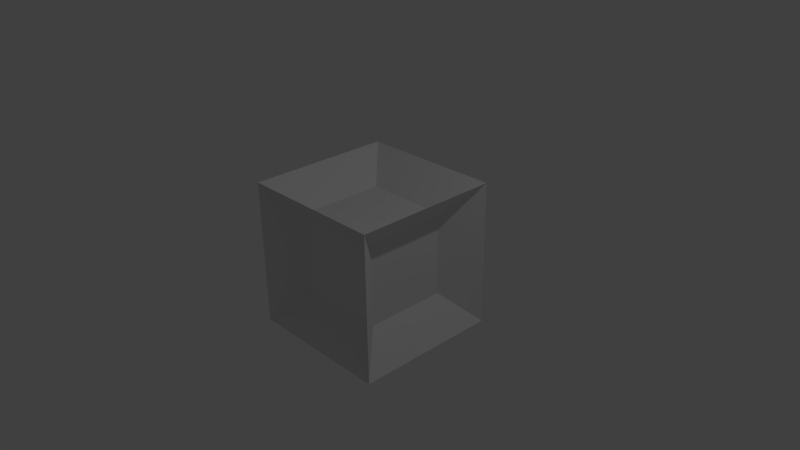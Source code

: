 # Source: Cube.blend  (saved by Blender 2.76.0; exported with 4.5.12 LTS)
import bpy
from mathutils import Matrix  # noqa: F401  (used for matrix-valued properties, if any)

bpy.ops.wm.read_factory_settings(use_empty=True)
scene = bpy.context.scene
scene.name = 'Scene'

# ---- collections
col_collection_1 = bpy.data.collections.new('Collection 1'); scene.collection.children.link(col_collection_1)

# ---- images (referenced by path relative to the original .blend; pixels are not part of the script)
import os
ASSET_DIR = os.environ.get("B2B_ASSET_DIR", "")  # directory of the original .blend (textures are referenced by path, not embedded)
HERE = os.path.dirname(os.path.abspath(__file__))  # packed textures are extracted next to this script under _unpacked/

def load_image(name, relpath, width, height, colorspace="sRGB"):
    """Load a texture the original file referenced (path relative to the .blend, or extracted next to this script)."""
    p = next((c for c in (os.path.join(HERE, relpath), os.path.join(ASSET_DIR, relpath)) if relpath and os.path.exists(c)), "")
    if p:
        img = bpy.data.images.load(p, check_existing=True)
        img.name = name
    else:  # same state as the original file: an image datablock whose file is absent (Cycles renders it pink)
        img = bpy.data.images.new(name, width, height)
        img.source = "FILE"
        img.filepath = "//" + (relpath or name)
    img.colorspace_settings.name = colorspace
    return img
img_cubebaked = load_image('cubeBaked', 'Materials/cubeBaked.png', 1024, 1024, 'sRGB')

# ---- materials (node trees are filled in below, after node groups)
mat_material_002 = bpy.data.materials.new('Material.002')
mat_material_002.alpha_threshold = 0.0
mat_material_002.use_transparent_shadow = False
mat_material_002.preview_render_type = 'FLAT'
mat_material_002.roughness = 0.5
mat_material_003 = bpy.data.materials.new('Material.003')
mat_material_003.alpha_threshold = 0.0
mat_material_003.use_transparent_shadow = False
mat_material_003.roughness = 0.5

# ---- material node trees

# ---- world
world_world = bpy.data.worlds.new('World'); scene.world = world_world
world_world.color = (0.05088, 0.05088, 0.05088)
world_world.use_sun_shadow = False
world_world.sun_shadow_jitter_overblur = 0.0
world_world.cycles.sampling_method = 'MANUAL'
world_world.cycles.sample_map_resolution = 256

# ---- cameras
cam_camera = bpy.data.cameras.new('Camera')
cam_camera.clip_end = 100.0
cam_camera.lens = 35.0
cam_camera.sensor_width = 32.0
cam_camera.sensor_height = 18.0
cam_camera.ortho_scale = 7.314
cam_camera.dof.focus_distance = 0.0
cam_camera.dof.aperture_fstop = 128.0

# ---- lights
light_lamp = bpy.data.lights.new('Lamp', 'POINT')
light_lamp.transmission_factor = 0.0
light_lamp.cutoff_distance = 30.0
light_lamp.energy = 100.0
light_lamp.shadow_buffer_clip_start = 1.001
light_lamp.shadow_soft_size = 0.1
light_lamp.shadow_maximum_resolution = 0.006
light_lamp.use_absolute_resolution = True
light_lamp.cycles.use_multiple_importance_sampling = False

# ---- meshes
me_cube_001 = bpy.data.meshes.new('Cube.001')
me_cube_001.from_pydata([(0.56, -0.6, -0.56), (0.56, -0.6, 0.56), (0.9942, -0.9942, 0.9942), (0.9942, 0.9942, 0.9942), (0.9942, 0.9942, -0.9942), (-0.6, 0.557, -0.56), (-0.56, -0.6, -0.56), (0.6, 0.56, 0.56), (0.6, 0.56, -0.56), (0.6, -0.56, 0.56), (-0.56, -0.6, 0.56), (-0.6, 0.557, 0.56), (0.56, 0.6, 0.56), (0.56, 0.6, -0.56), (0.6, -0.56, -0.56), (-0.6, -0.563, 0.56), (-0.6, -0.563, -0.56), (0.56, -0.56, 0.6), (0.56, -0.56, -0.6), (-0.56, 0.6, -0.56), (-0.56, 0.6, 0.56), (-0.56, -0.56, 0.6), (-0.56, -0.56, -0.6), (-0.56, 0.56, -0.6), (-0.56, 0.56, 0.6), (0.56, 0.56, 0.6), (0.56, 0.56, -0.6), (-1.0, -1.0, 1.0), (-1.0, 1.0, 1.0), (1.0, -1.0, 1.0), (1.0, 1.0, 1.0), (-1.0, -1.0, -1.0), (-1.0, 1.0, -1.0), (1.0, 1.0, -1.0), (1.0, -1.0, -1.0)], [(3, 4), (1, 2)], [(14, 18, 0), (17, 9, 1), (26, 13, 19, 23), (8, 7, 12, 13), (10, 6, 16, 15), (21, 17, 1, 10), (20, 12, 25, 24), (11, 5, 19, 20), (24, 21, 15, 11), (34, 0, 6, 31), (24, 21, 17), (5, 16, 15), (13, 20, 12), (24, 17, 25), (13, 19, 20), (14, 8, 7), (26, 22, 23), (26, 18, 22), (5, 15, 11), (14, 7, 9), (29, 9, 7, 30), (30, 7, 8, 33), (34, 14, 9, 29), (33, 8, 14, 34), (31, 6, 10, 27), (32, 5, 11, 28), (27, 15, 16, 31), (31, 16, 5, 32), (28, 11, 15, 27), (28, 20, 19, 32), (33, 13, 12, 30), (30, 12, 20, 28), (32, 19, 13, 33), (27, 21, 24, 28), (30, 25, 17, 29), (29, 17, 21, 27), (28, 24, 25, 30), (32, 23, 22, 31), (33, 26, 23, 32), (31, 22, 18, 34), (34, 18, 26, 33), (20, 24, 11), (15, 21, 10), (18, 14, 8, 26), (22, 6, 0, 18), (23, 5, 16, 22), (13, 26, 8), (19, 5, 23), (16, 6, 22), (0, 1, 9, 14), (6, 1, 10), (27, 10, 1, 29), (6, 0, 1), (29, 1, 0, 34), (7, 9, 17, 25), (12, 7, 25)])
me_cube_001.polygons.foreach_set('material_index', [0, 0, 0, 0, 0, 0, 0, 0, 0, 0, 1, 1, 1, 1, 1, 1, 1, 1, 1, 1, 0, 0, 0, 0, 0, 0, 0, 0, 0, 0, 0, 0, 0, 0, 0, 0, 0, 0, 0, 0, 0, 0, 0, 0, 0, 0, 0, 0, 0, 0, 1, 0, 1, 0, 0, 0])
_uv = me_cube_001.uv_layers.new(name='UVMap')
_uv.uv.foreach_set('vector', [0.366, 0.1605, 0.3726, 0.1643, 0.366, 0.1681, 0.3698, 0.1517, 0.3736, 0.1582, 0.366, 0.1582, 0.3649, 0.2041, 0.3649, 0.2117, 0.2149, 0.2117, 0.2149, 0.2041, 0.02589, 0.516, 0.02589, 0.666, 0.01832, 0.666, 0.01832, 0.516, 0.5717, 0.666, 0.5717, 0.516, 0.579, 0.516, 0.579, 0.666, 0.366, 0.1867, 0.516, 0.1867, 0.516, 0.1942, 0.366, 0.1942, 0.2149, 0.1867, 0.3649, 0.1867, 0.3649, 0.1943, 0.2149, 0.1942, 0.0005764, 0.666, 0.0005768, 0.516, 0.008437, 0.516, 0.008437, 0.666, 0.3653, 0.1768, 0.2153, 0.1768, 0.2149, 0.1692, 0.3649, 0.1692, 0.8395, 0.9198, 0.7806, 0.9994, 0.6306, 0.9994, 0.5717, 0.9198, 0.454, 0.5149, 0.454, 0.3649, 0.6039, 0.3649, 0.3649, 0.0005764, 0.3649, 0.1505, 0.2149, 0.1505, 0.1078, 0.2126, 0.1078, 0.0005764, 0.2138, 0.1066, 0.3661, 0.1505, 0.5161, 0.0005764, 0.516, 0.1505, 0.1506, 0.3649, 0.1505, 0.5149, 0.0005764, 0.5148, 0.1517, 0.3649, 0.3017, 0.365, 0.3016, 0.5149, 0.4528, 0.365, 0.3028, 0.5149, 0.3029, 0.3649, 0.6038, 0.2138, 0.6038, 0.3637, 0.4539, 0.3637, 0.0005764, 0.2126, 0.0005765, 0.0005764, 0.1066, 0.1066, 0.1517, 0.2138, 0.3016, 0.3638, 0.1517, 0.3637, 0.3028, 0.9187, 0.3617, 0.8391, 0.5117, 0.8391, 0.5706, 0.9187, 0.7656, 0.3637, 0.686, 0.3048, 0.686, 0.1549, 0.7656, 0.09597, 0.7668, 0.09597, 0.8464, 0.1549, 0.8464, 0.3048, 0.7668, 0.3637, 0.785, 0.0005765, 0.7261, 0.08018, 0.5761, 0.08018, 0.5172, 0.0005764, 0.6051, 0.3649, 0.6847, 0.4238, 0.6847, 0.5738, 0.6051, 0.6327, 0.6049, 0.09597, 0.6849, 0.1549, 0.6849, 0.3048, 0.6049, 0.3637, 0.9268, 0.3637, 0.8475, 0.3048, 0.8475, 0.1549, 0.9268, 0.09597, 0.03391, 0.7572, 0.09242, 0.6776, 0.2424, 0.6776, 0.3017, 0.7572, 0.3017, 0.5968, 0.2424, 0.6764, 0.09242, 0.6764, 0.03391, 0.5968, 0.7654, 0.6327, 0.6858, 0.5738, 0.6858, 0.4238, 0.7654, 0.3649, 0.7666, 0.3649, 0.8462, 0.4238, 0.8462, 0.5738, 0.7666, 0.6327, 0.5706, 0.516, 0.5117, 0.5956, 0.3617, 0.5956, 0.3028, 0.516, 0.5717, 0.7571, 0.6306, 0.6775, 0.7806, 0.6775, 0.8395, 0.7571, 0.03391, 0.838, 0.09282, 0.7583, 0.2428, 0.7583, 0.3017, 0.838, 0.3017, 0.5161, 0.2428, 0.5957, 0.09282, 0.5957, 0.03391, 0.5161, 0.5706, 0.5968, 0.5117, 0.6764, 0.3617, 0.6764, 0.3028, 0.5968, 0.5717, 0.9187, 0.6306, 0.8391, 0.7806, 0.8391, 0.8395, 0.9187, 0.5706, 0.6775, 0.5117, 0.7571, 0.3617, 0.7571, 0.3028, 0.6775, 0.5706, 0.7583, 0.5117, 0.8379, 0.3617, 0.8379, 0.3028, 0.7583, 0.03391, 0.9187, 0.09282, 0.8391, 0.2428, 0.8391, 0.3017, 0.9187, 0.5717, 0.8379, 0.6306, 0.7583, 0.7806, 0.7583, 0.8395, 0.8379, 0.3736, 0.2117, 0.366, 0.2117, 0.3695, 0.205, 0.3741, 0.1845, 0.3741, 0.1769, 0.3805, 0.181, 0.2149, 0.168, 0.2149, 0.1604, 0.3649, 0.1605, 0.3649, 0.1681, 0.2149, 0.1592, 0.2149, 0.1517, 0.3649, 0.1517, 0.3649, 0.1593, 0.3653, 0.178, 0.3649, 0.1855, 0.2149, 0.1855, 0.2153, 0.178, 0.3664, 0.1758, 0.3702, 0.1692, 0.374, 0.1758, 0.3701, 0.2021, 0.366, 0.1954, 0.3736, 0.1954, 0.3801, 0.1681, 0.3737, 0.1646, 0.3801, 0.1605, 0.01716, 0.516, 0.01716, 0.666, 0.00959, 0.666, 0.00959, 0.516, 0.0006282, 0.2138, 0.1505, 0.3638, 0.0005764, 0.3637, 0.3028, 0.9994, 0.3617, 0.9198, 0.5117, 0.9198, 0.5706, 0.9994, 0.3028, 0.2138, 0.4527, 0.2138, 0.4526, 0.3638, 0.9269, 0.6327, 0.8473, 0.5738, 0.8473, 0.4238, 0.9269, 0.3649, 0.3649, 0.203, 0.2149, 0.203, 0.2149, 0.1954, 0.3649, 0.1954, 0.3664, 0.1769, 0.373, 0.1807, 0.3664, 0.1845])
_ca = me_cube_001.color_attributes.new('Col', 'BYTE_COLOR', 'CORNER')
_ca.data.foreach_set('color', [1.0, 1.0, 1.0, 1.0, 1.0, 1.0, 1.0, 1.0, 1.0, 1.0, 1.0, 1.0, 1.0, 1.0, 1.0, 1.0, 1.0, 1.0, 1.0, 1.0, 1.0, 1.0, 1.0, 1.0, 1.0, 1.0, 1.0, 1.0, 1.0, 1.0, 1.0, 1.0, 1.0, 1.0, 1.0, 1.0, 1.0, 1.0, 1.0, 1.0, 1.0, 1.0, 1.0, 1.0, 1.0, 1.0, 1.0, 1.0, 1.0, 1.0, 1.0, 1.0, 1.0, 1.0, 1.0, 1.0, 1.0, 1.0, 1.0, 1.0, 1.0, 1.0, 1.0, 1.0, 1.0, 1.0, 1.0, 1.0, 1.0, 1.0, 1.0, 1.0, 1.0, 1.0, 1.0, 1.0, 1.0, 1.0, 1.0, 1.0, 1.0, 1.0, 1.0, 1.0, 1.0, 1.0, 1.0, 1.0, 1.0, 1.0, 1.0, 1.0, 1.0, 1.0, 1.0, 1.0, 1.0, 1.0, 1.0, 1.0, 1.0, 1.0, 1.0, 1.0, 1.0, 1.0, 1.0, 1.0, 1.0, 1.0, 1.0, 1.0, 1.0, 1.0, 1.0, 1.0, 1.0, 1.0, 1.0, 1.0, 1.0, 1.0, 1.0, 1.0, 1.0, 1.0, 1.0, 1.0, 1.0, 1.0, 1.0, 1.0, 1.0, 1.0, 1.0, 1.0, 1.0, 1.0, 1.0, 1.0, 1.0, 1.0, 1.0, 1.0, 1.0, 1.0, 1.0, 1.0, 1.0, 1.0, 1.0, 1.0, 1.0, 1.0, 1.0, 1.0, 1.0, 1.0, 1.0, 1.0, 1.0, 1.0, 1.0, 1.0, 1.0, 1.0, 1.0, 1.0, 1.0, 1.0, 1.0, 1.0, 1.0, 1.0, 1.0, 1.0, 1.0, 1.0, 1.0, 1.0, 1.0, 1.0, 1.0, 1.0, 1.0, 1.0, 1.0, 1.0, 1.0, 1.0, 1.0, 1.0, 1.0, 1.0, 1.0, 1.0, 1.0, 1.0, 1.0, 1.0, 1.0, 1.0, 1.0, 1.0, 1.0, 1.0, 1.0, 1.0, 1.0, 1.0, 1.0, 1.0, 1.0, 1.0, 1.0, 1.0, 1.0, 1.0, 1.0, 1.0, 1.0, 1.0, 1.0, 1.0, 1.0, 1.0, 1.0, 1.0, 1.0, 1.0, 1.0, 1.0, 1.0, 1.0, 1.0, 1.0, 1.0, 1.0, 1.0, 1.0, 1.0, 1.0, 1.0, 1.0, 1.0, 1.0, 1.0, 1.0, 1.0, 1.0, 1.0, 1.0, 1.0, 1.0, 1.0, 1.0, 1.0, 1.0, 1.0, 1.0, 1.0, 1.0, 1.0, 1.0, 1.0, 1.0, 1.0, 1.0, 1.0, 1.0, 1.0, 1.0, 1.0, 1.0, 1.0, 1.0, 1.0, 1.0, 1.0, 1.0, 1.0, 1.0, 1.0, 1.0, 1.0, 1.0, 1.0, 1.0, 1.0, 1.0, 1.0, 1.0, 1.0, 1.0, 1.0, 1.0, 1.0, 1.0, 1.0, 1.0, 1.0, 1.0, 1.0, 1.0, 1.0, 1.0, 1.0, 1.0, 1.0, 1.0, 1.0, 1.0, 1.0, 1.0, 1.0, 1.0, 1.0, 1.0, 1.0, 1.0, 1.0, 1.0, 1.0, 1.0, 1.0, 1.0, 1.0, 1.0, 1.0, 1.0, 1.0, 1.0, 1.0, 1.0, 1.0, 1.0, 1.0, 1.0, 1.0, 1.0, 1.0, 1.0, 1.0, 1.0, 1.0, 1.0, 1.0, 1.0, 1.0, 1.0, 1.0, 1.0, 1.0, 1.0, 1.0, 1.0, 1.0, 1.0, 1.0, 1.0, 1.0, 1.0, 1.0, 1.0, 1.0, 1.0, 1.0, 1.0, 1.0, 1.0, 1.0, 1.0, 1.0, 1.0, 1.0, 1.0, 1.0, 1.0, 1.0, 1.0, 1.0, 1.0, 1.0, 1.0, 1.0, 1.0, 1.0, 1.0, 1.0, 1.0, 1.0, 1.0, 1.0, 1.0, 1.0, 1.0, 1.0, 1.0, 1.0, 1.0, 1.0, 1.0, 1.0, 1.0, 1.0, 1.0, 1.0, 1.0, 1.0, 1.0, 1.0, 1.0, 1.0, 1.0, 1.0, 1.0, 1.0, 1.0, 1.0, 1.0, 1.0, 1.0, 1.0, 1.0, 1.0, 1.0, 1.0, 1.0, 1.0, 1.0, 1.0, 1.0, 1.0, 1.0, 1.0, 1.0, 1.0, 1.0, 1.0, 1.0, 1.0, 1.0, 1.0, 1.0, 1.0, 1.0, 1.0, 1.0, 1.0, 1.0, 1.0, 1.0, 1.0, 1.0, 1.0, 1.0, 1.0, 1.0, 1.0, 1.0, 1.0, 1.0, 1.0, 1.0, 1.0, 1.0, 1.0, 1.0, 1.0, 1.0, 1.0, 1.0, 1.0, 1.0, 1.0, 1.0, 1.0, 1.0, 1.0, 1.0, 1.0, 1.0, 1.0, 1.0, 1.0, 1.0, 1.0, 1.0, 1.0, 1.0, 1.0, 1.0, 1.0, 1.0, 1.0, 1.0, 1.0, 1.0, 1.0, 1.0, 1.0, 1.0, 1.0, 1.0, 1.0, 1.0, 1.0, 1.0, 1.0, 1.0, 1.0, 1.0, 1.0, 1.0, 1.0, 1.0, 1.0, 1.0, 1.0, 1.0, 1.0, 1.0, 1.0, 1.0, 1.0, 1.0, 1.0, 1.0, 1.0, 1.0, 1.0, 1.0, 1.0, 1.0, 1.0, 1.0, 1.0, 1.0, 1.0, 1.0, 1.0, 1.0, 1.0, 1.0, 1.0, 1.0, 1.0, 1.0, 1.0, 1.0, 1.0, 1.0, 1.0, 1.0, 1.0, 1.0, 1.0, 1.0, 1.0, 1.0, 1.0, 1.0, 1.0, 1.0, 1.0, 1.0, 1.0, 1.0, 1.0, 1.0, 1.0, 1.0, 1.0, 1.0, 1.0, 1.0, 1.0, 1.0, 1.0, 1.0, 1.0, 1.0, 1.0, 1.0, 1.0, 1.0, 1.0, 1.0, 1.0, 1.0, 1.0, 1.0, 1.0, 1.0, 1.0, 1.0, 1.0, 1.0, 1.0, 1.0, 1.0, 1.0, 1.0, 1.0, 1.0, 1.0, 1.0, 1.0, 1.0, 1.0, 1.0, 1.0, 1.0, 1.0, 1.0, 1.0, 1.0, 1.0, 1.0, 1.0, 1.0, 1.0, 1.0, 1.0, 1.0, 1.0, 1.0, 1.0, 1.0, 1.0, 1.0, 1.0, 1.0, 1.0, 1.0, 1.0, 1.0, 1.0, 1.0, 1.0, 1.0, 1.0, 1.0, 1.0, 1.0, 1.0, 1.0, 1.0, 1.0, 1.0, 1.0, 1.0, 1.0, 1.0, 1.0, 1.0, 1.0, 1.0, 1.0, 1.0, 1.0, 1.0, 1.0, 1.0, 1.0, 1.0, 1.0, 1.0, 1.0, 1.0, 1.0, 1.0, 1.0, 1.0, 1.0, 1.0, 1.0, 1.0, 1.0, 1.0, 1.0, 1.0, 1.0, 1.0, 1.0, 1.0, 1.0, 1.0, 1.0, 1.0, 1.0, 1.0, 1.0, 1.0, 1.0, 1.0, 1.0, 1.0, 1.0, 1.0, 1.0, 1.0, 1.0, 1.0, 1.0, 1.0, 1.0, 1.0, 1.0, 1.0, 1.0, 1.0, 1.0, 1.0, 1.0, 1.0, 1.0, 1.0, 1.0, 1.0, 1.0, 1.0, 1.0, 1.0, 1.0, 1.0, 1.0, 1.0, 1.0, 1.0, 1.0, 1.0, 1.0, 1.0, 1.0, 1.0, 1.0, 1.0, 1.0, 1.0, 1.0, 1.0, 1.0, 1.0, 1.0, 1.0, 1.0, 1.0, 1.0, 1.0, 1.0, 1.0, 1.0, 1.0, 1.0, 1.0, 1.0, 1.0, 1.0, 1.0, 1.0, 1.0, 1.0, 1.0, 1.0, 1.0, 1.0, 1.0, 1.0, 1.0, 1.0, 1.0, 1.0, 1.0, 1.0, 1.0, 1.0, 1.0, 1.0, 1.0, 1.0, 1.0, 1.0, 1.0, 1.0, 1.0, 1.0, 1.0, 1.0, 1.0, 1.0, 1.0, 1.0, 1.0, 1.0, 1.0, 1.0, 1.0, 1.0, 1.0, 1.0, 1.0, 1.0, 1.0, 1.0, 1.0, 1.0, 1.0, 1.0, 1.0, 1.0, 1.0, 1.0, 1.0, 1.0, 1.0])
me_cube_001.materials.append(mat_material_002)
me_cube_001.materials.append(mat_material_003)
me_cube_001.use_remesh_preserve_volume = False
me_cube_001.use_remesh_preserve_attributes = False
me_cube_001.use_mirror_vertex_groups = False
me_cube_001.update()

# ---- objects
ob_cube = bpy.data.objects.new('Cube', me_cube_001)
ob_lamp = bpy.data.objects.new('Lamp', light_lamp)
ob_camera = bpy.data.objects.new('Camera', cam_camera)

# ---- transforms, parenting, visibility, modifiers, constraints
ob_cube.location = (0.0, 0.0, 0.0)
ob_cube.lineart.crease_threshold = 0.0
ob_lamp.location = (4.076, 1.005, 5.904)
ob_lamp.rotation_euler = (0.6503, 0.05522, 1.866)
ob_lamp.lock_rotations_4d = False
ob_lamp.empty_display_type = 'ARROWS'
ob_lamp.color = (0.0, 0.0, 0.0, 0.0)
ob_lamp.lineart.crease_threshold = 0.0
ob_camera.location = (7.481, -6.508, 5.344)
ob_camera.rotation_euler = (1.109, 0.01082, 0.8149)
ob_camera.lock_rotations_4d = False
ob_camera.empty_display_type = 'ARROWS'
ob_camera.color = (0.0, 0.0, 0.0, 0.0)
ob_camera.display_type = 'WIRE'
ob_camera.lineart.crease_threshold = 0.0

# ---- collection membership
col_collection_1.objects.link(ob_cube)
col_collection_1.objects.link(ob_lamp)
col_collection_1.objects.link(ob_camera)

# ---- scene / render settings (as saved in the file)
scene.camera = ob_camera
scene.frame_start = 1; scene.frame_end = 250; scene.frame_set(1)
scene.render.engine = 'BLENDER_EEVEE_NEXT'
scene.render.resolution_percentage = 50
scene.render.dither_intensity = 0.0
scene.render.bake_margin = 2
scene.cycles.use_denoising = False
scene.cycles.samples = 10
scene.cycles.sampling_pattern = 'TABULATED_SOBOL'
scene.cycles.light_sampling_threshold = 0.0
scene.cycles.use_adaptive_sampling = False
scene.cycles.use_light_tree = False
scene.cycles.blur_glossy = 0.0
scene.cycles.max_bounces = 128
scene.cycles.diffuse_bounces = 128
scene.cycles.glossy_bounces = 128
scene.cycles.transmission_bounces = 128
scene.cycles.volume_bounces = 128
scene.cycles.transparent_max_bounces = 128
scene.cycles.pixel_filter_type = 'GAUSSIAN'
scene.cycles.sample_clamp_indirect = 0.0
scene.cycles.bake_type = 'UV'
scene.view_settings.view_transform = 'Standard'
bpy.context.view_layer.update()
